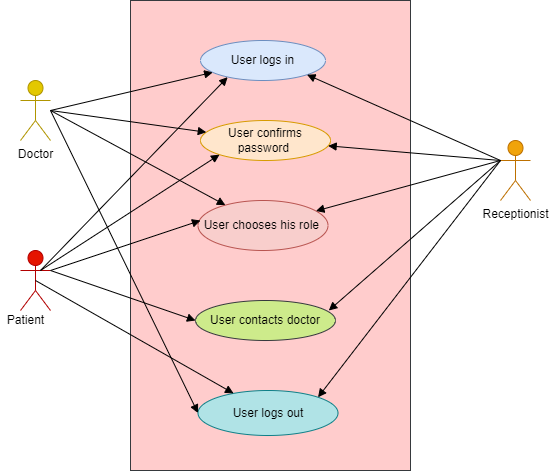

The diagram above was exported from draw.io. Its source (the exported page's mxGraphModel, read from the mxfile embedded in the PNG):
<mxGraphModel dx="782" dy="478" grid="1" gridSize="10" guides="1" tooltips="1" connect="1" arrows="1" fold="1" page="1" pageScale="1" pageWidth="850" pageHeight="1100" math="0" shadow="0">
  <root>
    <mxCell id="0" />
    <mxCell id="1" parent="0" />
    <mxCell id="MlM0a0p8RA7IjkP-4U9v-1" value="Doctor" style="shape=umlActor;verticalLabelPosition=bottom;verticalAlign=top;html=1;fillColor=#e3c800;strokeColor=#B09500;fontColor=#000000;" vertex="1" parent="1">
      <mxGeometry x="130" y="210" width="30" height="60" as="geometry" />
    </mxCell>
    <mxCell id="MlM0a0p8RA7IjkP-4U9v-2" value="Patient" style="shape=umlActor;verticalLabelPosition=bottom;verticalAlign=top;html=1;fillColor=#e51400;fontColor=#ffffff;strokeColor=#B20000;" vertex="1" parent="1">
      <mxGeometry x="130" y="380" width="30" height="60" as="geometry" />
    </mxCell>
    <mxCell id="MlM0a0p8RA7IjkP-4U9v-3" value="Receptionist" style="shape=umlActor;verticalLabelPosition=bottom;verticalAlign=top;html=1;fillColor=#f0a30a;strokeColor=#BD7000;fontColor=#000000;" vertex="1" parent="1">
      <mxGeometry x="610" y="270" width="30" height="60" as="geometry" />
    </mxCell>
    <mxCell id="MlM0a0p8RA7IjkP-4U9v-4" value="" style="html=1;fillColor=#ffcccc;strokeColor=#36393d;" vertex="1" parent="1">
      <mxGeometry x="240" y="130" width="280" height="470" as="geometry" />
    </mxCell>
    <mxCell id="MlM0a0p8RA7IjkP-4U9v-5" value="User logs in" style="ellipse;whiteSpace=wrap;html=1;fillColor=#dae8fc;strokeColor=#6c8ebf;" vertex="1" parent="1">
      <mxGeometry x="310" y="170" width="125" height="40" as="geometry" />
    </mxCell>
    <mxCell id="MlM0a0p8RA7IjkP-4U9v-6" value="User confirms password&amp;nbsp;" style="ellipse;whiteSpace=wrap;html=1;fillColor=#ffe6cc;strokeColor=#d79b00;" vertex="1" parent="1">
      <mxGeometry x="310" y="250" width="130" height="40" as="geometry" />
    </mxCell>
    <mxCell id="MlM0a0p8RA7IjkP-4U9v-9" value="User contacts doctor" style="ellipse;whiteSpace=wrap;html=1;fillColor=#cdeb8b;strokeColor=#36393d;" vertex="1" parent="1">
      <mxGeometry x="305" y="430" width="140" height="40" as="geometry" />
    </mxCell>
    <mxCell id="MlM0a0p8RA7IjkP-4U9v-10" value="User logs out" style="ellipse;whiteSpace=wrap;html=1;fillColor=#b0e3e6;strokeColor=#0e8088;" vertex="1" parent="1">
      <mxGeometry x="307.5" y="520" width="140" height="45" as="geometry" />
    </mxCell>
    <mxCell id="MlM0a0p8RA7IjkP-4U9v-15" value="" style="html=1;verticalAlign=bottom;endArrow=block;rounded=0;" edge="1" parent="1" target="MlM0a0p8RA7IjkP-4U9v-5">
      <mxGeometry width="80" relative="1" as="geometry">
        <mxPoint x="160" y="240" as="sourcePoint" />
        <mxPoint x="240" y="240" as="targetPoint" />
      </mxGeometry>
    </mxCell>
    <mxCell id="MlM0a0p8RA7IjkP-4U9v-17" value="" style="html=1;verticalAlign=bottom;endArrow=block;rounded=0;entryX=0.217;entryY=0.917;entryDx=0;entryDy=0;entryPerimeter=0;" edge="1" parent="1" target="MlM0a0p8RA7IjkP-4U9v-5">
      <mxGeometry width="80" relative="1" as="geometry">
        <mxPoint x="150" y="400" as="sourcePoint" />
        <mxPoint x="230" y="400" as="targetPoint" />
      </mxGeometry>
    </mxCell>
    <mxCell id="MlM0a0p8RA7IjkP-4U9v-18" value="" style="html=1;verticalAlign=bottom;endArrow=block;rounded=0;entryX=0;entryY=1;entryDx=0;entryDy=0;" edge="1" parent="1" target="MlM0a0p8RA7IjkP-4U9v-6">
      <mxGeometry x="0.2291" y="6" width="80" relative="1" as="geometry">
        <mxPoint x="150" y="400" as="sourcePoint" />
        <mxPoint x="230" y="430" as="targetPoint" />
        <mxPoint as="offset" />
      </mxGeometry>
    </mxCell>
    <mxCell id="MlM0a0p8RA7IjkP-4U9v-22" value="" style="html=1;verticalAlign=bottom;endArrow=block;rounded=0;entryX=0;entryY=0.5;entryDx=0;entryDy=0;exitX=1;exitY=0.3333333333333333;exitDx=0;exitDy=0;exitPerimeter=0;" edge="1" parent="1" source="MlM0a0p8RA7IjkP-4U9v-2" target="MlM0a0p8RA7IjkP-4U9v-9">
      <mxGeometry width="80" relative="1" as="geometry">
        <mxPoint x="160" y="420" as="sourcePoint" />
        <mxPoint x="240" y="420" as="targetPoint" />
      </mxGeometry>
    </mxCell>
    <mxCell id="MlM0a0p8RA7IjkP-4U9v-23" value="" style="html=1;verticalAlign=bottom;endArrow=block;rounded=0;exitX=0.5;exitY=0.5;exitDx=0;exitDy=0;exitPerimeter=0;" edge="1" parent="1" source="MlM0a0p8RA7IjkP-4U9v-2" target="MlM0a0p8RA7IjkP-4U9v-10">
      <mxGeometry width="80" relative="1" as="geometry">
        <mxPoint x="160" y="400" as="sourcePoint" />
        <mxPoint x="230" y="440" as="targetPoint" />
      </mxGeometry>
    </mxCell>
    <mxCell id="MlM0a0p8RA7IjkP-4U9v-24" value="" style="html=1;verticalAlign=bottom;endArrow=block;rounded=0;" edge="1" parent="1" target="MlM0a0p8RA7IjkP-4U9v-6">
      <mxGeometry width="80" relative="1" as="geometry">
        <mxPoint x="160" y="240" as="sourcePoint" />
        <mxPoint x="240" y="240" as="targetPoint" />
      </mxGeometry>
    </mxCell>
    <mxCell id="MlM0a0p8RA7IjkP-4U9v-25" value="" style="html=1;verticalAlign=bottom;endArrow=block;rounded=0;entryX=0;entryY=0.5;entryDx=0;entryDy=0;" edge="1" parent="1" target="MlM0a0p8RA7IjkP-4U9v-10">
      <mxGeometry width="80" relative="1" as="geometry">
        <mxPoint x="160" y="240" as="sourcePoint" />
        <mxPoint x="230" y="260" as="targetPoint" />
      </mxGeometry>
    </mxCell>
    <mxCell id="MlM0a0p8RA7IjkP-4U9v-26" value="" style="html=1;verticalAlign=bottom;endArrow=block;rounded=0;exitX=0;exitY=0.3333333333333333;exitDx=0;exitDy=0;exitPerimeter=0;entryX=1;entryY=1;entryDx=0;entryDy=0;" edge="1" parent="1" source="MlM0a0p8RA7IjkP-4U9v-3" target="MlM0a0p8RA7IjkP-4U9v-5">
      <mxGeometry x="1" y="152" width="80" relative="1" as="geometry">
        <mxPoint x="600" y="300" as="sourcePoint" />
        <mxPoint x="410" y="200" as="targetPoint" />
        <Array as="points" />
        <mxPoint x="-72" y="-196" as="offset" />
      </mxGeometry>
    </mxCell>
    <mxCell id="MlM0a0p8RA7IjkP-4U9v-28" value="User chooses his role&amp;nbsp;" style="ellipse;whiteSpace=wrap;html=1;fillColor=#f8cecc;strokeColor=#b85450;" vertex="1" parent="1">
      <mxGeometry x="307.5" y="330" width="130" height="50" as="geometry" />
    </mxCell>
    <mxCell id="MlM0a0p8RA7IjkP-4U9v-29" value="" style="html=1;verticalAlign=bottom;endArrow=block;rounded=0;" edge="1" parent="1" target="MlM0a0p8RA7IjkP-4U9v-28">
      <mxGeometry width="80" relative="1" as="geometry">
        <mxPoint x="160" y="240" as="sourcePoint" />
        <mxPoint x="240" y="250" as="targetPoint" />
      </mxGeometry>
    </mxCell>
    <mxCell id="MlM0a0p8RA7IjkP-4U9v-31" value="" style="html=1;verticalAlign=bottom;endArrow=block;rounded=0;" edge="1" parent="1">
      <mxGeometry width="80" relative="1" as="geometry">
        <mxPoint x="160" y="400" as="sourcePoint" />
        <mxPoint x="310" y="350" as="targetPoint" />
      </mxGeometry>
    </mxCell>
    <mxCell id="MlM0a0p8RA7IjkP-4U9v-33" value="" style="html=1;verticalAlign=bottom;endArrow=block;rounded=0;exitX=0;exitY=0.3333333333333333;exitDx=0;exitDy=0;exitPerimeter=0;" edge="1" parent="1" source="MlM0a0p8RA7IjkP-4U9v-3" target="MlM0a0p8RA7IjkP-4U9v-6">
      <mxGeometry width="80" relative="1" as="geometry">
        <mxPoint x="590" y="380" as="sourcePoint" />
        <mxPoint x="570" y="410" as="targetPoint" />
      </mxGeometry>
    </mxCell>
    <mxCell id="MlM0a0p8RA7IjkP-4U9v-35" value="" style="html=1;verticalAlign=bottom;endArrow=block;rounded=0;exitX=0;exitY=0.3333333333333333;exitDx=0;exitDy=0;exitPerimeter=0;" edge="1" parent="1" source="MlM0a0p8RA7IjkP-4U9v-3" target="MlM0a0p8RA7IjkP-4U9v-28">
      <mxGeometry width="80" relative="1" as="geometry">
        <mxPoint x="590" y="400" as="sourcePoint" />
        <mxPoint x="550" y="470" as="targetPoint" />
      </mxGeometry>
    </mxCell>
    <mxCell id="MlM0a0p8RA7IjkP-4U9v-37" value="" style="html=1;verticalAlign=bottom;endArrow=block;rounded=0;entryX=0.952;entryY=0.25;entryDx=0;entryDy=0;entryPerimeter=0;" edge="1" parent="1" target="MlM0a0p8RA7IjkP-4U9v-9">
      <mxGeometry width="80" relative="1" as="geometry">
        <mxPoint x="610" y="290" as="sourcePoint" />
        <mxPoint x="550" y="480" as="targetPoint" />
      </mxGeometry>
    </mxCell>
    <mxCell id="MlM0a0p8RA7IjkP-4U9v-38" value="" style="html=1;verticalAlign=bottom;endArrow=block;rounded=0;entryX=1;entryY=0;entryDx=0;entryDy=0;" edge="1" parent="1" target="MlM0a0p8RA7IjkP-4U9v-10">
      <mxGeometry width="80" relative="1" as="geometry">
        <mxPoint x="610" y="290" as="sourcePoint" />
        <mxPoint x="580" y="550" as="targetPoint" />
      </mxGeometry>
    </mxCell>
    <mxCell id="MlM0a0p8RA7IjkP-4U9v-41" value="Patient" style="text;html=1;align=center;verticalAlign=middle;resizable=0;points=[];autosize=1;strokeColor=none;fillColor=none;" vertex="1" parent="1">
      <mxGeometry x="110" y="440" width="50" height="20" as="geometry" />
    </mxCell>
  </root>
</mxGraphModel>